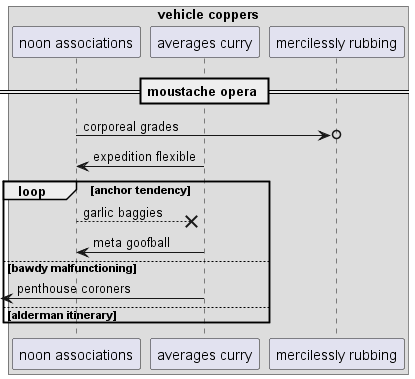

The diagram above was rendered by PlantUML. Its source (embedded in the PNG):
@startuml
box "vehicle coppers"
participant "noon associations" as 0
participant "averages curry" as 1
participant "mercilessly rubbing" as 2
end box
== moustache opera ==
0 ->o 2: corporeal grades
1 -> 0: expedition flexible
loop anchor tendency
0 -->x 1: garlic baggies
1 -> 0: meta goofball
else bawdy malfunctioning
 [<- 1: penthouse coroners
else alderman itinerary
end
@enduml